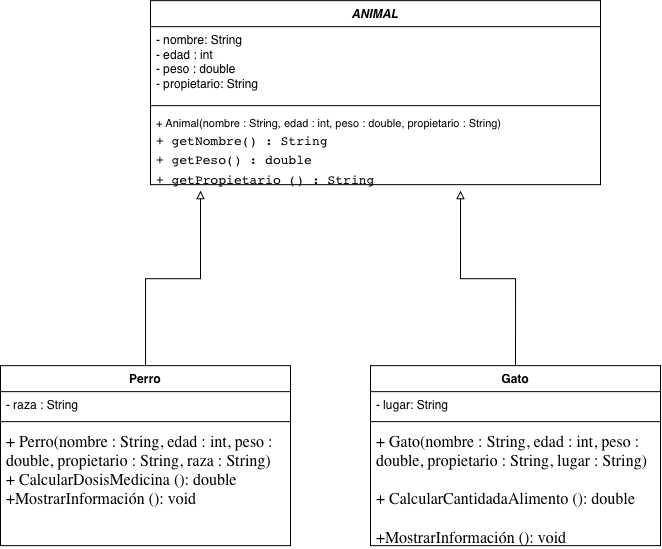

The diagram above was exported from draw.io. Its source (the exported page's mxGraphModel, read from the mxfile embedded in the PNG):
<mxGraphModel dx="1416" dy="959" grid="1" gridSize="10" guides="1" tooltips="1" connect="1" arrows="1" fold="1" page="1" pageScale="1" pageWidth="827" pageHeight="1169" math="0" shadow="0">
  <root>
    <mxCell id="0" />
    <mxCell id="1" parent="0" />
    <mxCell id="9xOz_BXz__TjZgUMzx1L-1" parent="1" style="swimlane;fontStyle=1;align=center;verticalAlign=top;childLayout=stackLayout;horizontal=1;startSize=26;horizontalStack=0;resizeParent=1;resizeParentMax=0;resizeLast=0;collapsible=1;marginBottom=0;whiteSpace=wrap;html=1;" value="&lt;i&gt;ANIMAL&lt;/i&gt;" vertex="1">
      <mxGeometry height="184" width="450" x="230" y="130" as="geometry" />
    </mxCell>
    <mxCell id="9xOz_BXz__TjZgUMzx1L-2" parent="9xOz_BXz__TjZgUMzx1L-1" style="text;strokeColor=none;fillColor=none;align=left;verticalAlign=top;spacingLeft=4;spacingRight=4;overflow=hidden;rotatable=0;points=[[0,0.5],[1,0.5]];portConstraint=eastwest;whiteSpace=wrap;html=1;" value="- nombre: String&lt;div&gt;- edad : int&lt;/div&gt;&lt;div&gt;- peso : double&lt;/div&gt;&lt;div&gt;- propietario: String&lt;/div&gt;" vertex="1">
      <mxGeometry height="75" width="450" y="26" as="geometry" />
    </mxCell>
    <mxCell id="9xOz_BXz__TjZgUMzx1L-3" parent="9xOz_BXz__TjZgUMzx1L-1" style="line;strokeWidth=1;fillColor=none;align=left;verticalAlign=middle;spacingTop=-1;spacingLeft=3;spacingRight=3;rotatable=0;labelPosition=right;points=[];portConstraint=eastwest;strokeColor=inherit;" value="" vertex="1">
      <mxGeometry height="8" width="450" y="101" as="geometry" />
    </mxCell>
    <mxCell id="9xOz_BXz__TjZgUMzx1L-4" parent="9xOz_BXz__TjZgUMzx1L-1" style="text;strokeColor=none;fillColor=none;align=left;verticalAlign=top;spacingLeft=4;spacingRight=4;overflow=hidden;rotatable=0;points=[[0,0.5],[1,0.5]];portConstraint=eastwest;whiteSpace=wrap;html=1;" value="&lt;font face=&quot;Helvetica&quot; style=&quot;font-size: 11px;&quot;&gt;+ Animal(nombre : String, edad : int, peso : double, propietario :&amp;nbsp;String)&lt;/font&gt;&lt;div&gt;&lt;font face=&quot;Helvetica&quot; size=&quot;3&quot;&gt;&lt;code&gt;+ getNombre() : String&lt;/code&gt;&amp;nbsp;&lt;/font&gt;&lt;/div&gt;&lt;div&gt;&lt;font face=&quot;Helvetica&quot; size=&quot;3&quot;&gt;&lt;code&gt;+ getPeso() : double&lt;/code&gt;&lt;/font&gt;&lt;span style=&quot;font-family: -webkit-standard; font-size: medium;&quot;&gt;&lt;br&gt;&lt;/span&gt;&lt;/div&gt;&lt;div&gt;&lt;font face=&quot;Helvetica&quot; size=&quot;3&quot;&gt;&lt;code&gt;+ getPropietario () : String&lt;/code&gt;&lt;/font&gt;&lt;/div&gt;" vertex="1">
      <mxGeometry height="75" width="450" y="109" as="geometry" />
    </mxCell>
    <mxCell id="9xOz_BXz__TjZgUMzx1L-10" edge="1" parent="1" source="9xOz_BXz__TjZgUMzx1L-6" style="edgeStyle=orthogonalEdgeStyle;rounded=0;orthogonalLoop=1;jettySize=auto;html=1;endArrow=block;endFill=0;">
      <mxGeometry relative="1" as="geometry">
        <mxPoint x="280" y="320" as="targetPoint" />
      </mxGeometry>
    </mxCell>
    <mxCell id="9xOz_BXz__TjZgUMzx1L-6" parent="1" style="swimlane;fontStyle=1;align=center;verticalAlign=top;childLayout=stackLayout;horizontal=1;startSize=26;horizontalStack=0;resizeParent=1;resizeParentMax=0;resizeLast=0;collapsible=1;marginBottom=0;whiteSpace=wrap;html=1;" value="Perro" vertex="1">
      <mxGeometry height="180" width="290" x="80" y="495" as="geometry" />
    </mxCell>
    <mxCell id="9xOz_BXz__TjZgUMzx1L-7" parent="9xOz_BXz__TjZgUMzx1L-6" style="text;strokeColor=none;fillColor=none;align=left;verticalAlign=top;spacingLeft=4;spacingRight=4;overflow=hidden;rotatable=0;points=[[0,0.5],[1,0.5]];portConstraint=eastwest;whiteSpace=wrap;html=1;" value="- raza : String" vertex="1">
      <mxGeometry height="26" width="290" y="26" as="geometry" />
    </mxCell>
    <mxCell id="9xOz_BXz__TjZgUMzx1L-8" parent="9xOz_BXz__TjZgUMzx1L-6" style="line;strokeWidth=1;fillColor=none;align=left;verticalAlign=middle;spacingTop=-1;spacingLeft=3;spacingRight=3;rotatable=0;labelPosition=right;points=[];portConstraint=eastwest;strokeColor=inherit;" value="" vertex="1">
      <mxGeometry height="8" width="290" y="52" as="geometry" />
    </mxCell>
    <mxCell id="9xOz_BXz__TjZgUMzx1L-9" parent="9xOz_BXz__TjZgUMzx1L-6" style="text;strokeColor=none;fillColor=none;align=left;verticalAlign=top;spacingLeft=4;spacingRight=4;overflow=hidden;rotatable=0;points=[[0,0.5],[1,0.5]];portConstraint=eastwest;whiteSpace=wrap;html=1;" value="&lt;span style=&quot;font-family: -webkit-standard; font-size: medium;&quot;&gt;+ Perro(nombre : String, edad : int, peso : double, propietario : String, raza : String)&lt;/span&gt;&lt;div&gt;&lt;span style=&quot;font-family: -webkit-standard; font-size: medium;&quot;&gt;+ CalcularDosisMedicina (): double&lt;/span&gt;&lt;br&gt;&lt;/div&gt;&lt;div&gt;&lt;span style=&quot;font-family: -webkit-standard; font-size: medium;&quot;&gt;+MostrarInformación (): void&lt;/span&gt;&lt;/div&gt;" vertex="1">
      <mxGeometry height="120" width="290" y="60" as="geometry" />
    </mxCell>
    <mxCell id="9xOz_BXz__TjZgUMzx1L-19" edge="1" parent="1" source="9xOz_BXz__TjZgUMzx1L-15" style="edgeStyle=orthogonalEdgeStyle;rounded=0;orthogonalLoop=1;jettySize=auto;html=1;exitX=0.5;exitY=0;exitDx=0;exitDy=0;endArrow=block;endFill=0;">
      <mxGeometry relative="1" as="geometry">
        <mxPoint x="540" y="319.9999999999998" as="targetPoint" />
      </mxGeometry>
    </mxCell>
    <mxCell id="9xOz_BXz__TjZgUMzx1L-15" parent="1" style="swimlane;fontStyle=1;align=center;verticalAlign=top;childLayout=stackLayout;horizontal=1;startSize=26;horizontalStack=0;resizeParent=1;resizeParentMax=0;resizeLast=0;collapsible=1;marginBottom=0;whiteSpace=wrap;html=1;" value="Gato" vertex="1">
      <mxGeometry height="180" width="290" x="450" y="495" as="geometry" />
    </mxCell>
    <mxCell id="9xOz_BXz__TjZgUMzx1L-16" parent="9xOz_BXz__TjZgUMzx1L-15" style="text;strokeColor=none;fillColor=none;align=left;verticalAlign=top;spacingLeft=4;spacingRight=4;overflow=hidden;rotatable=0;points=[[0,0.5],[1,0.5]];portConstraint=eastwest;whiteSpace=wrap;html=1;" value="- lugar: String" vertex="1">
      <mxGeometry height="26" width="290" y="26" as="geometry" />
    </mxCell>
    <mxCell id="9xOz_BXz__TjZgUMzx1L-17" parent="9xOz_BXz__TjZgUMzx1L-15" style="line;strokeWidth=1;fillColor=none;align=left;verticalAlign=middle;spacingTop=-1;spacingLeft=3;spacingRight=3;rotatable=0;labelPosition=right;points=[];portConstraint=eastwest;strokeColor=inherit;" value="" vertex="1">
      <mxGeometry height="8" width="290" y="52" as="geometry" />
    </mxCell>
    <mxCell id="9xOz_BXz__TjZgUMzx1L-18" parent="9xOz_BXz__TjZgUMzx1L-15" style="text;strokeColor=none;fillColor=none;align=left;verticalAlign=top;spacingLeft=4;spacingRight=4;overflow=hidden;rotatable=0;points=[[0,0.5],[1,0.5]];portConstraint=eastwest;whiteSpace=wrap;html=1;" value="&lt;span style=&quot;font-family: -webkit-standard; font-size: medium;&quot;&gt;+ Gato(nombre : String, edad : int, peso : double, propietario : String, lugar : String)&lt;/span&gt;&lt;div&gt;&lt;font face=&quot;-webkit-standard&quot; size=&quot;3&quot;&gt;&lt;br&gt;&lt;/font&gt;&lt;div&gt;&lt;span style=&quot;font-family: -webkit-standard; font-size: medium;&quot;&gt;+ CalcularCantidadaAlimento (): double&lt;/span&gt;&lt;br&gt;&lt;/div&gt;&lt;div&gt;&lt;span style=&quot;font-family: -webkit-standard; font-size: medium;&quot;&gt;&lt;br&gt;&lt;/span&gt;&lt;/div&gt;&lt;div&gt;&lt;span style=&quot;font-family: -webkit-standard; font-size: medium;&quot;&gt;+MostrarInformación (): void&lt;/span&gt;&lt;/div&gt;&lt;div&gt;&lt;br&gt;&lt;/div&gt;&lt;/div&gt;" vertex="1">
      <mxGeometry height="120" width="290" y="60" as="geometry" />
    </mxCell>
  </root>
</mxGraphModel>